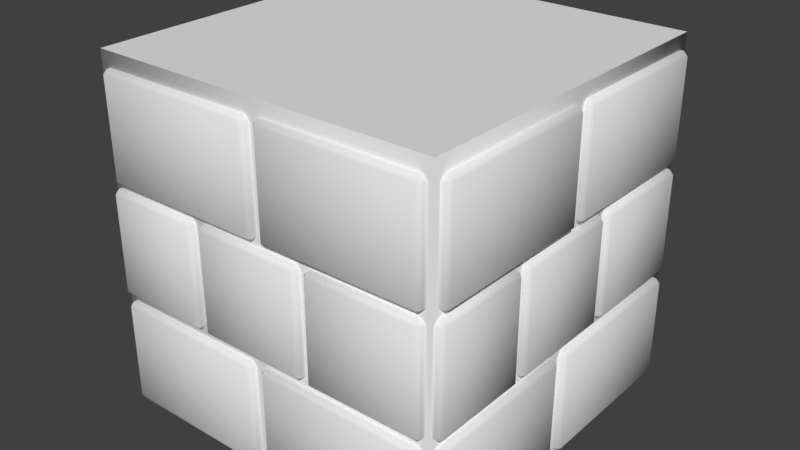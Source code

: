 # Source: wall_tile.blend  (saved by Blender 2.79.0; exported with 4.5.12 LTS)
import bpy
from mathutils import Matrix  # noqa: F401  (used for matrix-valued properties, if any)

bpy.ops.wm.read_factory_settings(use_empty=True)
scene = bpy.context.scene
scene.name = 'Scene'

# ---- collections
col_collection_1 = bpy.data.collections.new('Collection 1'); scene.collection.children.link(col_collection_1)

# ---- materials (node trees are filled in below, after node groups)
mat_material = bpy.data.materials.new('Material')
mat_material.alpha_threshold = 0.0
mat_material.use_transparent_shadow = False
mat_material.roughness = 0.5

# ---- material node trees

# ---- world
world_world = bpy.data.worlds.new('World'); scene.world = world_world
world_world.color = (0.05088, 0.05088, 0.05088)
world_world.use_sun_shadow = False
world_world.sun_shadow_jitter_overblur = 0.0
world_world.cycles.sampling_method = 'MANUAL'

# ---- meshes
me_plane = bpy.data.meshes.new('Plane')
me_plane.from_pydata([(-1.0, -1.0, 0.0), (-1.0, 1.0, 0.0), (1.0, 1.0, 0.0), (-1.0, -1.0, 2.0), (-1.0, 1.0, 2.0), (1.0, 1.0, 2.0), (1.0, -1.0, 0.0), (1.0, -1.0, 2.0), (0.0852, 1.02, 0.6405), (0.0852, 1.044, 0.6161), (0.06082, 1.02, 0.6161), (0.0852, 1.02, 0.03622), (0.06082, 1.02, 0.0606), (0.0852, 1.044, 0.0606), (0.9554, 1.02, 0.6405), (0.9798, 1.02, 0.6161), (0.9554, 1.044, 0.6161), (0.9554, 1.02, 0.03622), (0.9554, 1.044, 0.0606), (0.9798, 1.02, 0.0606), (0.0852, 0.9042, 0.6405), (0.06082, 0.9042, 0.6161), (0.06082, 0.9042, 0.0606), (0.0852, 0.9042, 0.03622), (0.9798, 0.9042, 0.6161), (0.9554, 0.9042, 0.6405), (0.9554, 0.9042, 0.03622), (0.9798, 0.9042, 0.0606), (-0.9402, 1.02, 0.6405), (-0.9402, 1.044, 0.6161), (-0.9646, 1.02, 0.6161), (-0.9402, 1.02, 0.03622), (-0.9646, 1.02, 0.0606), (-0.9402, 1.044, 0.0606), (-0.02322, 1.02, 0.6405), (0.001156, 1.02, 0.6161), (-0.02322, 1.044, 0.6161), (-0.02322, 1.02, 0.03622), (-0.02322, 1.044, 0.0606), (0.001156, 1.02, 0.0606), (-0.9402, 0.9042, 0.6405), (-0.9646, 0.9042, 0.6161), (-0.9646, 0.9042, 0.0606), (-0.9402, 0.9042, 0.03622), (0.001156, 0.9042, 0.6161), (-0.02322, 0.9042, 0.6405), (-0.02322, 0.9042, 0.03622), (0.001156, 0.9042, 0.0606), (-0.9438, 1.02, 1.921), (-0.9438, 1.044, 1.896), (-0.9682, 1.02, 1.896), (-0.9438, 1.02, 1.316), (-0.9682, 1.02, 1.341), (-0.9438, 1.044, 1.341), (-0.07361, 1.02, 1.921), (-0.04923, 1.02, 1.896), (-0.07361, 1.044, 1.896), (-0.07361, 1.02, 1.316), (-0.07361, 1.044, 1.341), (-0.04923, 1.02, 1.341), (-0.9438, 0.9042, 1.921), (-0.9682, 0.9042, 1.896), (-0.9682, 0.9042, 1.341), (-0.9438, 0.9042, 1.316), (-0.04923, 0.9042, 1.896), (-0.07361, 0.9042, 1.921), (-0.07361, 0.9042, 1.316), (-0.04923, 0.9042, 1.341), (0.9639, 0.9042, 1.337), (0.9395, 0.9042, 1.313), (0.9395, 0.9042, 1.917), (0.9639, 0.9042, 1.893), (0.02258, 0.9042, 1.313), (-0.001801, 0.9042, 1.337), (-0.001801, 0.9042, 1.893), (0.02258, 0.9042, 1.917), (0.9639, 1.02, 1.337), (0.9395, 1.044, 1.337), (0.9395, 1.02, 1.313), (0.9395, 1.044, 1.893), (0.9639, 1.02, 1.893), (0.9395, 1.02, 1.917), (0.02258, 1.044, 1.337), (-0.001801, 1.02, 1.337), (0.02258, 1.02, 1.313), (-0.001801, 1.02, 1.893), (0.02258, 1.044, 1.893), (0.02258, 1.02, 1.917), (0.4366, 1.02, 1.286), (0.4366, 1.044, 1.261), (0.4122, 1.02, 1.261), (0.4366, 1.02, 0.6815), (0.4122, 1.02, 0.7059), (0.4366, 1.044, 0.7059), (0.9643, 1.02, 1.286), (0.9887, 1.02, 1.261), (0.9643, 1.044, 1.261), (0.9643, 1.02, 0.6815), (0.9643, 1.044, 0.7059), (0.9887, 1.02, 0.7059), (0.4366, 0.9042, 1.286), (0.4122, 0.9042, 1.261), (0.4122, 0.9042, 0.7059), (0.4366, 0.9042, 0.6815), (0.9887, 0.9042, 1.261), (0.9643, 0.9042, 1.286), (0.9643, 0.9042, 0.6815), (0.9887, 0.9042, 0.7059), (-1.0, -1.0, 2.0), (-1.0, 1.0, 2.0), (1.0, 1.0, 2.0), (1.0, -1.0, 2.0), (-0.2453, 1.02, 1.286), (-0.2453, 1.044, 1.261), (-0.2697, 1.02, 1.261), (-0.2453, 1.02, 0.6815), (-0.2697, 1.02, 0.7059), (-0.2453, 1.044, 0.7059), (0.347, 1.02, 1.286), (0.3714, 1.02, 1.261), (0.347, 1.044, 1.261), (0.347, 1.02, 0.6815), (0.347, 1.044, 0.7059), (0.3714, 1.02, 0.7059), (-0.2453, 0.9042, 1.286), (-0.2697, 0.9042, 1.261), (-0.2697, 0.9042, 0.7059), (-0.2453, 0.9042, 0.6815), (0.3714, 0.9042, 1.261), (0.347, 0.9042, 1.286), (0.347, 0.9042, 0.6815), (0.3714, 0.9042, 0.7059), (-0.9444, 1.02, 1.286), (-0.9444, 1.044, 1.261), (-0.9688, 1.02, 1.261), (-0.9444, 1.02, 0.6815), (-0.9688, 1.02, 0.7059), (-0.9444, 1.044, 0.7059), (-0.3313, 1.02, 1.286), (-0.3069, 1.02, 1.261), (-0.3313, 1.044, 1.261), (-0.3313, 1.02, 0.6815), (-0.3313, 1.044, 0.7059), (-0.3069, 1.02, 0.7059), (-0.9444, 0.9042, 1.286), (-0.9688, 0.9042, 1.261), (-0.9688, 0.9042, 0.7059), (-0.9444, 0.9042, 0.6815), (-0.3069, 0.9042, 1.261), (-0.3313, 0.9042, 1.286), (-0.3313, 0.9042, 0.6815), (-0.3069, 0.9042, 0.7059), (1.02, -0.0852, 0.6405), (1.044, -0.0852, 0.6161), (1.02, -0.06082, 0.6161), (1.02, -0.0852, 0.03622), (1.02, -0.06082, 0.0606), (1.044, -0.0852, 0.0606), (1.02, -0.9554, 0.6405), (1.02, -0.9798, 0.6161), (1.044, -0.9554, 0.6161), (1.02, -0.9554, 0.03622), (1.044, -0.9554, 0.0606), (1.02, -0.9798, 0.0606), (0.9042, -0.0852, 0.6405), (0.9042, -0.06082, 0.6161), (0.9042, -0.06082, 0.0606), (0.9042, -0.0852, 0.03622), (0.9042, -0.9798, 0.6161), (0.9042, -0.9554, 0.6405), (0.9042, -0.9554, 0.03622), (0.9042, -0.9798, 0.0606), (1.02, 0.9402, 0.6405), (1.044, 0.9402, 0.6161), (1.02, 0.9646, 0.6161), (1.02, 0.9402, 0.03622), (1.02, 0.9646, 0.0606), (1.044, 0.9402, 0.0606), (1.02, 0.02322, 0.6405), (1.02, -0.001155, 0.6161), (1.044, 0.02322, 0.6161), (1.02, 0.02322, 0.03622), (1.044, 0.02322, 0.0606), (1.02, -0.001155, 0.0606), (0.9042, 0.9402, 0.6405), (0.9042, 0.9646, 0.6161), (0.9042, 0.9646, 0.0606), (0.9042, 0.9402, 0.03622), (0.9042, -0.001156, 0.6161), (0.9042, 0.02322, 0.6405), (0.9042, 0.02322, 0.03622), (0.9042, -0.001156, 0.0606), (1.02, 0.9438, 1.921), (1.044, 0.9438, 1.896), (1.02, 0.9682, 1.896), (1.02, 0.9438, 1.316), (1.02, 0.9682, 1.341), (1.044, 0.9438, 1.341), (1.02, 0.07361, 1.921), (1.02, 0.04923, 1.896), (1.044, 0.07361, 1.896), (1.02, 0.07361, 1.316), (1.044, 0.07361, 1.341), (1.02, 0.04923, 1.341), (0.9042, 0.9438, 1.921), (0.9042, 0.9682, 1.896), (0.9042, 0.9682, 1.341), (0.9042, 0.9438, 1.316), (0.9042, 0.04923, 1.896), (0.9042, 0.07361, 1.921), (0.9042, 0.07361, 1.316), (0.9042, 0.04923, 1.341), (0.9042, -0.9639, 1.337), (0.9042, -0.9395, 1.313), (0.9042, -0.9395, 1.917), (0.9042, -0.9639, 1.893), (0.9042, -0.02258, 1.313), (0.9042, 0.001801, 1.337), (0.9042, 0.001801, 1.893), (0.9042, -0.02258, 1.917), (1.02, -0.9639, 1.337), (1.044, -0.9395, 1.337), (1.02, -0.9395, 1.313), (1.044, -0.9395, 1.893), (1.02, -0.9639, 1.893), (1.02, -0.9395, 1.917), (1.044, -0.02258, 1.337), (1.02, 0.001801, 1.337), (1.02, -0.02258, 1.313), (1.02, 0.001801, 1.893), (1.044, -0.02258, 1.893), (1.02, -0.02258, 1.917), (1.02, -0.4366, 1.286), (1.044, -0.4366, 1.261), (1.02, -0.4122, 1.261), (1.02, -0.4366, 0.6815), (1.02, -0.4122, 0.7059), (1.044, -0.4366, 0.7059), (1.02, -0.9643, 1.286), (1.02, -0.9887, 1.261), (1.044, -0.9643, 1.261), (1.02, -0.9643, 0.6815), (1.044, -0.9643, 0.7059), (1.02, -0.9887, 0.7059), (0.9042, -0.4366, 1.286), (0.9042, -0.4122, 1.261), (0.9042, -0.4122, 0.7059), (0.9042, -0.4366, 0.6815), (0.9042, -0.9887, 1.261), (0.9042, -0.9643, 1.286), (0.9042, -0.9643, 0.6815), (0.9042, -0.9887, 0.7059), (1.02, 0.2453, 1.286), (1.044, 0.2453, 1.261), (1.02, 0.2697, 1.261), (1.02, 0.2453, 0.6815), (1.02, 0.2697, 0.7059), (1.044, 0.2453, 0.7059), (1.02, -0.347, 1.286), (1.02, -0.3714, 1.261), (1.044, -0.347, 1.261), (1.02, -0.347, 0.6815), (1.044, -0.347, 0.7059), (1.02, -0.3714, 0.7059), (0.9042, 0.2453, 1.286), (0.9042, 0.2697, 1.261), (0.9042, 0.2697, 0.7059), (0.9042, 0.2453, 0.6815), (0.9042, -0.3714, 1.261), (0.9042, -0.347, 1.286), (0.9042, -0.347, 0.6815), (0.9042, -0.3714, 0.7059), (1.02, 0.9444, 1.286), (1.044, 0.9444, 1.261), (1.02, 0.9688, 1.261), (1.02, 0.9444, 0.6815), (1.02, 0.9688, 0.7059), (1.044, 0.9444, 0.7059), (1.02, 0.3313, 1.286), (1.02, 0.3069, 1.261), (1.044, 0.3313, 1.261), (1.02, 0.3313, 0.6815), (1.044, 0.3313, 0.7059), (1.02, 0.3069, 0.7059), (0.9042, 0.9444, 1.286), (0.9042, 0.9688, 1.261), (0.9042, 0.9688, 0.7059), (0.9042, 0.9444, 0.6815), (0.9042, 0.3069, 1.261), (0.9042, 0.3313, 1.286), (0.9042, 0.3313, 0.6815), (0.9042, 0.3069, 0.7059), (-0.0852, -1.02, 0.6405), (-0.0852, -1.044, 0.6161), (-0.06082, -1.02, 0.6161), (-0.0852, -1.02, 0.03622), (-0.06082, -1.02, 0.0606), (-0.0852, -1.044, 0.0606), (-0.9554, -1.02, 0.6405), (-0.9798, -1.02, 0.6161), (-0.9554, -1.044, 0.6161), (-0.9554, -1.02, 0.03622), (-0.9554, -1.044, 0.0606), (-0.9798, -1.02, 0.0606), (-0.0852, -0.9042, 0.6405), (-0.06082, -0.9042, 0.6161), (-0.06082, -0.9042, 0.0606), (-0.0852, -0.9042, 0.03622), (-0.9798, -0.9042, 0.6161), (-0.9554, -0.9042, 0.6405), (-0.9554, -0.9042, 0.03622), (-0.9798, -0.9042, 0.0606), (0.9402, -1.02, 0.6405), (0.9402, -1.044, 0.6161), (0.9646, -1.02, 0.6161), (0.9402, -1.02, 0.03622), (0.9646, -1.02, 0.0606), (0.9402, -1.044, 0.0606), (0.02322, -1.02, 0.6405), (-0.001155, -1.02, 0.6161), (0.02322, -1.044, 0.6161), (0.02322, -1.02, 0.03622), (0.02322, -1.044, 0.0606), (-0.001155, -1.02, 0.0606), (0.9402, -0.9042, 0.6405), (0.9646, -0.9042, 0.6161), (0.9646, -0.9042, 0.0606), (0.9402, -0.9042, 0.03622), (-0.001155, -0.9042, 0.6161), (0.02322, -0.9042, 0.6405), (0.02322, -0.9042, 0.03622), (-0.001155, -0.9042, 0.0606), (0.9438, -1.02, 1.921), (0.9438, -1.044, 1.896), (0.9682, -1.02, 1.896), (0.9438, -1.02, 1.316), (0.9682, -1.02, 1.341), (0.9438, -1.044, 1.341), (0.07361, -1.02, 1.921), (0.04923, -1.02, 1.896), (0.07361, -1.044, 1.896), (0.07361, -1.02, 1.316), (0.07361, -1.044, 1.341), (0.04923, -1.02, 1.341), (0.9438, -0.9042, 1.921), (0.9682, -0.9042, 1.896), (0.9682, -0.9042, 1.341), (0.9438, -0.9042, 1.316), (0.04923, -0.9042, 1.896), (0.07361, -0.9042, 1.921), (0.07361, -0.9042, 1.316), (0.04923, -0.9042, 1.341), (-0.9639, -0.9042, 1.337), (-0.9395, -0.9042, 1.313), (-0.9395, -0.9042, 1.917), (-0.9639, -0.9042, 1.893), (-0.02258, -0.9042, 1.313), (0.001801, -0.9042, 1.337), (0.001801, -0.9042, 1.893), (-0.02258, -0.9042, 1.917), (-0.9639, -1.02, 1.337), (-0.9395, -1.044, 1.337), (-0.9395, -1.02, 1.313), (-0.9395, -1.044, 1.893), (-0.9639, -1.02, 1.893), (-0.9395, -1.02, 1.917), (-0.02258, -1.044, 1.337), (0.001801, -1.02, 1.337), (-0.02258, -1.02, 1.313), (0.001801, -1.02, 1.893), (-0.02258, -1.044, 1.893), (-0.02258, -1.02, 1.917), (-0.4366, -1.02, 1.286), (-0.4366, -1.044, 1.261), (-0.4122, -1.02, 1.261), (-0.4366, -1.02, 0.6815), (-0.4122, -1.02, 0.7059), (-0.4366, -1.044, 0.7059), (-0.9643, -1.02, 1.286), (-0.9887, -1.02, 1.261), (-0.9643, -1.044, 1.261), (-0.9643, -1.02, 0.6815), (-0.9643, -1.044, 0.7059), (-0.9887, -1.02, 0.7059), (-0.4366, -0.9042, 1.286), (-0.4122, -0.9042, 1.261), (-0.4122, -0.9042, 0.7059), (-0.4366, -0.9042, 0.6815), (-0.9887, -0.9042, 1.261), (-0.9643, -0.9042, 1.286), (-0.9643, -0.9042, 0.6815), (-0.9887, -0.9042, 0.7059), (0.2453, -1.02, 1.286), (0.2453, -1.044, 1.261), (0.2697, -1.02, 1.261), (0.2453, -1.02, 0.6815), (0.2697, -1.02, 0.7059), (0.2453, -1.044, 0.7059), (-0.347, -1.02, 1.286), (-0.3714, -1.02, 1.261), (-0.347, -1.044, 1.261), (-0.347, -1.02, 0.6815), (-0.347, -1.044, 0.7059), (-0.3714, -1.02, 0.7059), (0.2453, -0.9042, 1.286), (0.2697, -0.9042, 1.261), (0.2697, -0.9042, 0.7059), (0.2453, -0.9042, 0.6815), (-0.3714, -0.9042, 1.261), (-0.347, -0.9042, 1.286), (-0.347, -0.9042, 0.6815), (-0.3714, -0.9042, 0.7059), (0.9444, -1.02, 1.286), (0.9444, -1.044, 1.261), (0.9688, -1.02, 1.261), (0.9444, -1.02, 0.6815), (0.9688, -1.02, 0.7059), (0.9444, -1.044, 0.7059), (0.3313, -1.02, 1.286), (0.3069, -1.02, 1.261), (0.3313, -1.044, 1.261), (0.3313, -1.02, 0.6815), (0.3313, -1.044, 0.7059), (0.3069, -1.02, 0.7059), (0.9444, -0.9042, 1.286), (0.9688, -0.9042, 1.261), (0.9688, -0.9042, 0.7059), (0.9444, -0.9042, 0.6815), (0.3069, -0.9042, 1.261), (0.3313, -0.9042, 1.286), (0.3313, -0.9042, 0.6815), (0.3069, -0.9042, 0.7059), (-1.02, 0.0852, 0.6405), (-1.044, 0.0852, 0.6161), (-1.02, 0.06082, 0.6161), (-1.02, 0.0852, 0.03622), (-1.02, 0.06082, 0.0606), (-1.044, 0.0852, 0.0606), (-1.02, 0.9554, 0.6405), (-1.02, 0.9798, 0.6161), (-1.044, 0.9554, 0.6161), (-1.02, 0.9554, 0.03622), (-1.044, 0.9554, 0.0606), (-1.02, 0.9798, 0.0606), (-0.9042, 0.0852, 0.6405), (-0.9042, 0.06082, 0.6161), (-0.9042, 0.06082, 0.0606), (-0.9042, 0.0852, 0.03622), (-0.9042, 0.9798, 0.6161), (-0.9042, 0.9554, 0.6405), (-0.9042, 0.9554, 0.03622), (-0.9042, 0.9798, 0.0606), (-1.02, -0.9402, 0.6405), (-1.044, -0.9402, 0.6161), (-1.02, -0.9646, 0.6161), (-1.02, -0.9402, 0.03622), (-1.02, -0.9646, 0.0606), (-1.044, -0.9402, 0.0606), (-1.02, -0.02322, 0.6405), (-1.02, 0.001155, 0.6161), (-1.044, -0.02322, 0.6161), (-1.02, -0.02322, 0.03622), (-1.044, -0.02322, 0.0606), (-1.02, 0.001155, 0.0606), (-0.9042, -0.9402, 0.6405), (-0.9042, -0.9646, 0.6161), (-0.9042, -0.9646, 0.0606), (-0.9042, -0.9402, 0.03622), (-0.9042, 0.001155, 0.6161), (-0.9042, -0.02322, 0.6405), (-0.9042, -0.02322, 0.03622), (-0.9042, 0.001155, 0.0606), (-1.02, -0.9438, 1.921), (-1.044, -0.9438, 1.896), (-1.02, -0.9682, 1.896), (-1.02, -0.9438, 1.316), (-1.02, -0.9682, 1.341), (-1.044, -0.9438, 1.341), (-1.02, -0.07361, 1.921), (-1.02, -0.04923, 1.896), (-1.044, -0.07361, 1.896), (-1.02, -0.07361, 1.316), (-1.044, -0.07361, 1.341), (-1.02, -0.04923, 1.341), (-0.9042, -0.9438, 1.921), (-0.9042, -0.9682, 1.896), (-0.9042, -0.9682, 1.341), (-0.9042, -0.9438, 1.316), (-0.9042, -0.04923, 1.896), (-0.9042, -0.07361, 1.921), (-0.9042, -0.07361, 1.316), (-0.9042, -0.04923, 1.341), (-0.9042, 0.9639, 1.337), (-0.9042, 0.9395, 1.313), (-0.9042, 0.9395, 1.917), (-0.9042, 0.9639, 1.893), (-0.9042, 0.02258, 1.313), (-0.9042, -0.001801, 1.337), (-0.9042, -0.001801, 1.893), (-0.9042, 0.02258, 1.917), (-1.02, 0.9639, 1.337), (-1.044, 0.9395, 1.337), (-1.02, 0.9395, 1.313), (-1.044, 0.9395, 1.893), (-1.02, 0.9639, 1.893), (-1.02, 0.9395, 1.917), (-1.044, 0.02258, 1.337), (-1.02, -0.001801, 1.337), (-1.02, 0.02258, 1.313), (-1.02, -0.001801, 1.893), (-1.044, 0.02258, 1.893), (-1.02, 0.02258, 1.917), (-1.02, 0.4366, 1.286), (-1.044, 0.4366, 1.261), (-1.02, 0.4122, 1.261), (-1.02, 0.4366, 0.6815), (-1.02, 0.4122, 0.7059), (-1.044, 0.4366, 0.7059), (-1.02, 0.9643, 1.286), (-1.02, 0.9887, 1.261), (-1.044, 0.9643, 1.261), (-1.02, 0.9643, 0.6815), (-1.044, 0.9643, 0.7059), (-1.02, 0.9887, 0.7059), (-0.9042, 0.4366, 1.286), (-0.9042, 0.4122, 1.261), (-0.9042, 0.4122, 0.7059), (-0.9042, 0.4366, 0.6815), (-0.9042, 0.9887, 1.261), (-0.9042, 0.9643, 1.286), (-0.9042, 0.9643, 0.6815), (-0.9042, 0.9887, 0.7059), (-1.02, -0.2453, 1.286), (-1.044, -0.2453, 1.261), (-1.02, -0.2697, 1.261), (-1.02, -0.2453, 0.6815), (-1.02, -0.2697, 0.7059), (-1.044, -0.2453, 0.7059), (-1.02, 0.347, 1.286), (-1.02, 0.3714, 1.261), (-1.044, 0.347, 1.261), (-1.02, 0.347, 0.6815), (-1.044, 0.347, 0.7059), (-1.02, 0.3714, 0.7059), (-0.9042, -0.2453, 1.286), (-0.9042, -0.2697, 1.261), (-0.9042, -0.2697, 0.7059), (-0.9042, -0.2453, 0.6815), (-0.9042, 0.3714, 1.261), (-0.9042, 0.347, 1.286), (-0.9042, 0.347, 0.6815), (-0.9042, 0.3714, 0.7059), (-1.02, -0.9444, 1.286), (-1.044, -0.9444, 1.261), (-1.02, -0.9688, 1.261), (-1.02, -0.9444, 0.6815), (-1.02, -0.9688, 0.7059), (-1.044, -0.9444, 0.7059), (-1.02, -0.3313, 1.286), (-1.02, -0.3069, 1.261), (-1.044, -0.3313, 1.261), (-1.02, -0.3313, 0.6815), (-1.044, -0.3313, 0.7059), (-1.02, -0.3069, 0.7059), (-0.9042, -0.9444, 1.286), (-0.9042, -0.9688, 1.261), (-0.9042, -0.9688, 0.7059), (-0.9042, -0.9444, 0.6815), (-0.9042, -0.3069, 1.261), (-0.9042, -0.3313, 1.286), (-0.9042, -0.3313, 0.6815), (-0.9042, -0.3069, 0.7059)], [], [(0, 108, 109, 1), (1, 109, 110, 2), (2, 110, 111, 6), (6, 111, 108, 0), (5, 4, 3, 7), (23, 11, 17, 26), (19, 15, 24, 27), (22, 21, 10, 12), (8, 20, 25, 14), (8, 9, 10), (11, 12, 13), (14, 15, 16), (17, 18, 19), (14, 25, 24, 15), (26, 17, 19, 27), (15, 19, 18, 16), (8, 14, 16, 9), (17, 11, 13, 18), (9, 13, 12, 10), (20, 8, 10, 21), (11, 23, 22, 12), (13, 9, 16, 18), (43, 31, 37, 46), (39, 35, 44, 47), (42, 41, 30, 32), (28, 40, 45, 34), (28, 29, 30), (31, 32, 33), (34, 35, 36), (37, 38, 39), (34, 45, 44, 35), (46, 37, 39, 47), (35, 39, 38, 36), (28, 34, 36, 29), (37, 31, 33, 38), (29, 33, 32, 30), (40, 28, 30, 41), (31, 43, 42, 32), (33, 29, 36, 38), (63, 51, 57, 66), (59, 55, 64, 67), (62, 61, 50, 52), (48, 60, 65, 54), (48, 49, 50), (51, 52, 53), (54, 55, 56), (57, 58, 59), (54, 65, 64, 55), (66, 57, 59, 67), (55, 59, 58, 56), (48, 54, 56, 49), (57, 51, 53, 58), (49, 53, 52, 50), (60, 48, 50, 61), (51, 63, 62, 52), (53, 49, 56, 58), (82, 86, 79, 77), (84, 72, 73, 83), (75, 87, 85, 74), (86, 82, 83, 85), (78, 84, 82, 77), (87, 81, 79, 86), (80, 76, 77, 79), (69, 78, 76, 68), (81, 70, 71, 80), (78, 77, 76), (81, 80, 79), (84, 83, 82), (87, 86, 85), (87, 75, 70, 81), (73, 74, 85, 83), (76, 80, 71, 68), (72, 84, 78, 69), (103, 91, 97, 106), (99, 95, 104, 107), (102, 101, 90, 92), (88, 100, 105, 94), (88, 89, 90), (91, 92, 93), (94, 95, 96), (97, 98, 99), (94, 105, 104, 95), (106, 97, 99, 107), (95, 99, 98, 96), (88, 94, 96, 89), (97, 91, 93, 98), (89, 93, 92, 90), (100, 88, 90, 101), (91, 103, 102, 92), (93, 89, 96, 98), (127, 115, 121, 130), (123, 119, 128, 131), (126, 125, 114, 116), (112, 124, 129, 118), (112, 113, 114), (115, 116, 117), (118, 119, 120), (121, 122, 123), (118, 129, 128, 119), (130, 121, 123, 131), (119, 123, 122, 120), (112, 118, 120, 113), (121, 115, 117, 122), (113, 117, 116, 114), (124, 112, 114, 125), (115, 127, 126, 116), (117, 113, 120, 122), (147, 135, 141, 150), (143, 139, 148, 151), (146, 145, 134, 136), (132, 144, 149, 138), (132, 133, 134), (135, 136, 137), (138, 139, 140), (141, 142, 143), (138, 149, 148, 139), (150, 141, 143, 151), (139, 143, 142, 140), (132, 138, 140, 133), (141, 135, 137, 142), (133, 137, 136, 134), (144, 132, 134, 145), (135, 147, 146, 136), (137, 133, 140, 142), (167, 155, 161, 170), (163, 159, 168, 171), (166, 165, 154, 156), (152, 164, 169, 158), (152, 153, 154), (155, 156, 157), (158, 159, 160), (161, 162, 163), (158, 169, 168, 159), (170, 161, 163, 171), (159, 163, 162, 160), (152, 158, 160, 153), (161, 155, 157, 162), (153, 157, 156, 154), (164, 152, 154, 165), (155, 167, 166, 156), (157, 153, 160, 162), (187, 175, 181, 190), (183, 179, 188, 191), (186, 185, 174, 176), (172, 184, 189, 178), (172, 173, 174), (175, 176, 177), (178, 179, 180), (181, 182, 183), (178, 189, 188, 179), (190, 181, 183, 191), (179, 183, 182, 180), (172, 178, 180, 173), (181, 175, 177, 182), (173, 177, 176, 174), (184, 172, 174, 185), (175, 187, 186, 176), (177, 173, 180, 182), (207, 195, 201, 210), (203, 199, 208, 211), (206, 205, 194, 196), (192, 204, 209, 198), (192, 193, 194), (195, 196, 197), (198, 199, 200), (201, 202, 203), (198, 209, 208, 199), (210, 201, 203, 211), (199, 203, 202, 200), (192, 198, 200, 193), (201, 195, 197, 202), (193, 197, 196, 194), (204, 192, 194, 205), (195, 207, 206, 196), (197, 193, 200, 202), (226, 230, 223, 221), (228, 216, 217, 227), (219, 231, 229, 218), (230, 226, 227, 229), (222, 228, 226, 221), (231, 225, 223, 230), (224, 220, 221, 223), (213, 222, 220, 212), (225, 214, 215, 224), (222, 221, 220), (225, 224, 223), (228, 227, 226), (231, 230, 229), (231, 219, 214, 225), (217, 218, 229, 227), (220, 224, 215, 212), (216, 228, 222, 213), (247, 235, 241, 250), (243, 239, 248, 251), (246, 245, 234, 236), (232, 244, 249, 238), (232, 233, 234), (235, 236, 237), (238, 239, 240), (241, 242, 243), (238, 249, 248, 239), (250, 241, 243, 251), (239, 243, 242, 240), (232, 238, 240, 233), (241, 235, 237, 242), (233, 237, 236, 234), (244, 232, 234, 245), (235, 247, 246, 236), (237, 233, 240, 242), (267, 255, 261, 270), (263, 259, 268, 271), (266, 265, 254, 256), (252, 264, 269, 258), (252, 253, 254), (255, 256, 257), (258, 259, 260), (261, 262, 263), (258, 269, 268, 259), (270, 261, 263, 271), (259, 263, 262, 260), (252, 258, 260, 253), (261, 255, 257, 262), (253, 257, 256, 254), (264, 252, 254, 265), (255, 267, 266, 256), (257, 253, 260, 262), (287, 275, 281, 290), (283, 279, 288, 291), (286, 285, 274, 276), (272, 284, 289, 278), (272, 273, 274), (275, 276, 277), (278, 279, 280), (281, 282, 283), (278, 289, 288, 279), (290, 281, 283, 291), (279, 283, 282, 280), (272, 278, 280, 273), (281, 275, 277, 282), (273, 277, 276, 274), (284, 272, 274, 285), (275, 287, 286, 276), (277, 273, 280, 282), (307, 295, 301, 310), (303, 299, 308, 311), (306, 305, 294, 296), (292, 304, 309, 298), (292, 293, 294), (295, 296, 297), (298, 299, 300), (301, 302, 303), (298, 309, 308, 299), (310, 301, 303, 311), (299, 303, 302, 300), (292, 298, 300, 293), (301, 295, 297, 302), (293, 297, 296, 294), (304, 292, 294, 305), (295, 307, 306, 296), (297, 293, 300, 302), (327, 315, 321, 330), (323, 319, 328, 331), (326, 325, 314, 316), (312, 324, 329, 318), (312, 313, 314), (315, 316, 317), (318, 319, 320), (321, 322, 323), (318, 329, 328, 319), (330, 321, 323, 331), (319, 323, 322, 320), (312, 318, 320, 313), (321, 315, 317, 322), (313, 317, 316, 314), (324, 312, 314, 325), (315, 327, 326, 316), (317, 313, 320, 322), (347, 335, 341, 350), (343, 339, 348, 351), (346, 345, 334, 336), (332, 344, 349, 338), (332, 333, 334), (335, 336, 337), (338, 339, 340), (341, 342, 343), (338, 349, 348, 339), (350, 341, 343, 351), (339, 343, 342, 340), (332, 338, 340, 333), (341, 335, 337, 342), (333, 337, 336, 334), (344, 332, 334, 345), (335, 347, 346, 336), (337, 333, 340, 342), (366, 370, 363, 361), (368, 356, 357, 367), (359, 371, 369, 358), (370, 366, 367, 369), (362, 368, 366, 361), (371, 365, 363, 370), (364, 360, 361, 363), (353, 362, 360, 352), (365, 354, 355, 364), (362, 361, 360), (365, 364, 363), (368, 367, 366), (371, 370, 369), (371, 359, 354, 365), (357, 358, 369, 367), (360, 364, 355, 352), (356, 368, 362, 353), (387, 375, 381, 390), (383, 379, 388, 391), (386, 385, 374, 376), (372, 384, 389, 378), (372, 373, 374), (375, 376, 377), (378, 379, 380), (381, 382, 383), (378, 389, 388, 379), (390, 381, 383, 391), (379, 383, 382, 380), (372, 378, 380, 373), (381, 375, 377, 382), (373, 377, 376, 374), (384, 372, 374, 385), (375, 387, 386, 376), (377, 373, 380, 382), (407, 395, 401, 410), (403, 399, 408, 411), (406, 405, 394, 396), (392, 404, 409, 398), (392, 393, 394), (395, 396, 397), (398, 399, 400), (401, 402, 403), (398, 409, 408, 399), (410, 401, 403, 411), (399, 403, 402, 400), (392, 398, 400, 393), (401, 395, 397, 402), (393, 397, 396, 394), (404, 392, 394, 405), (395, 407, 406, 396), (397, 393, 400, 402), (427, 415, 421, 430), (423, 419, 428, 431), (426, 425, 414, 416), (412, 424, 429, 418), (412, 413, 414), (415, 416, 417), (418, 419, 420), (421, 422, 423), (418, 429, 428, 419), (430, 421, 423, 431), (419, 423, 422, 420), (412, 418, 420, 413), (421, 415, 417, 422), (413, 417, 416, 414), (424, 412, 414, 425), (415, 427, 426, 416), (417, 413, 420, 422), (447, 435, 441, 450), (443, 439, 448, 451), (446, 445, 434, 436), (432, 444, 449, 438), (432, 433, 434), (435, 436, 437), (438, 439, 440), (441, 442, 443), (438, 449, 448, 439), (450, 441, 443, 451), (439, 443, 442, 440), (432, 438, 440, 433), (441, 435, 437, 442), (433, 437, 436, 434), (444, 432, 434, 445), (435, 447, 446, 436), (437, 433, 440, 442), (467, 455, 461, 470), (463, 459, 468, 471), (466, 465, 454, 456), (452, 464, 469, 458), (452, 453, 454), (455, 456, 457), (458, 459, 460), (461, 462, 463), (458, 469, 468, 459), (470, 461, 463, 471), (459, 463, 462, 460), (452, 458, 460, 453), (461, 455, 457, 462), (453, 457, 456, 454), (464, 452, 454, 465), (455, 467, 466, 456), (457, 453, 460, 462), (487, 475, 481, 490), (483, 479, 488, 491), (486, 485, 474, 476), (472, 484, 489, 478), (472, 473, 474), (475, 476, 477), (478, 479, 480), (481, 482, 483), (478, 489, 488, 479), (490, 481, 483, 491), (479, 483, 482, 480), (472, 478, 480, 473), (481, 475, 477, 482), (473, 477, 476, 474), (484, 472, 474, 485), (475, 487, 486, 476), (477, 473, 480, 482), (506, 510, 503, 501), (508, 496, 497, 507), (499, 511, 509, 498), (510, 506, 507, 509), (502, 508, 506, 501), (511, 505, 503, 510), (504, 500, 501, 503), (493, 502, 500, 492), (505, 494, 495, 504), (502, 501, 500), (505, 504, 503), (508, 507, 506), (511, 510, 509), (511, 499, 494, 505), (497, 498, 509, 507), (500, 504, 495, 492), (496, 508, 502, 493), (527, 515, 521, 530), (523, 519, 528, 531), (526, 525, 514, 516), (512, 524, 529, 518), (512, 513, 514), (515, 516, 517), (518, 519, 520), (521, 522, 523), (518, 529, 528, 519), (530, 521, 523, 531), (519, 523, 522, 520), (512, 518, 520, 513), (521, 515, 517, 522), (513, 517, 516, 514), (524, 512, 514, 525), (515, 527, 526, 516), (517, 513, 520, 522), (547, 535, 541, 550), (543, 539, 548, 551), (546, 545, 534, 536), (532, 544, 549, 538), (532, 533, 534), (535, 536, 537), (538, 539, 540), (541, 542, 543), (538, 549, 548, 539), (550, 541, 543, 551), (539, 543, 542, 540), (532, 538, 540, 533), (541, 535, 537, 542), (533, 537, 536, 534), (544, 532, 534, 545), (535, 547, 546, 536), (537, 533, 540, 542), (567, 555, 561, 570), (563, 559, 568, 571), (566, 565, 554, 556), (552, 564, 569, 558), (552, 553, 554), (555, 556, 557), (558, 559, 560), (561, 562, 563), (558, 569, 568, 559), (570, 561, 563, 571), (559, 563, 562, 560), (552, 558, 560, 553), (561, 555, 557, 562), (553, 557, 556, 554), (564, 552, 554, 565), (555, 567, 566, 556), (557, 553, 560, 562)])
me_plane.polygons.foreach_set('use_smooth', [True] * 481)
_uv = me_plane.uv_layers.new(name='UVMap')
_uv.uv.foreach_set('vector', [0.9975, 0.005099, 0.9975, 0.4949, 0.5025, 0.4949, 0.5025, 0.005099, 0.9975, 0.005099, 0.9975, 0.4949, 0.5025, 0.4949, 0.5025, 0.005099, 0.9975, 0.005099, 0.9975, 0.4949, 0.5025, 0.4949, 0.5025, 0.005099, 0.9975, 0.005099, 0.9975, 0.4949, 0.5025, 0.4949, 0.5025, 0.005099, 0.4975, 0.4949, 0.002549, 0.4949, 0.002549, 0.005099, 0.4975, 0.005099, 0.7281, 0.5189, 0.7281, 0.5988, 0.2721, 0.5988, 0.2721, 0.5189, 0.2465, 0.6243, 0.2465, 0.8763, 0.1667, 0.8763, 0.1667, 0.6243, 0.8336, 0.6243, 0.8336, 0.8763, 0.7537, 0.8763, 0.7537, 0.6243, 0.7281, 0.9019, 0.7281, 0.9818, 0.2721, 0.9818, 0.2721, 0.9019, 0.7281, 0.9019, 0.7281, 0.8891, 0.7409, 0.9019, 0.7281, 0.5988, 0.7409, 0.5988, 0.7281, 0.6116, 0.2721, 0.9019, 0.2593, 0.9019, 0.2721, 0.8891, 0.2721, 0.5988, 0.2721, 0.6116, 0.2593, 0.5988, 0.2721, 0.9019, 0.2721, 0.9818, 0.2593, 0.9818, 0.2593, 0.9019, 0.2721, 0.5189, 0.2721, 0.5988, 0.2593, 0.5988, 0.2593, 0.5189, 0.2465, 0.8763, 0.2465, 0.6243, 0.2721, 0.6243, 0.2721, 0.8763, 0.7281, 0.9019, 0.2721, 0.9019, 0.2721, 0.8763, 0.7281, 0.8763, 0.2721, 0.5988, 0.7281, 0.5988, 0.7281, 0.6243, 0.2721, 0.6243, 0.7281, 0.8763, 0.7281, 0.6243, 0.7537, 0.6243, 0.7537, 0.8763, 0.7281, 0.9818, 0.7281, 0.9019, 0.7409, 0.9019, 0.7409, 0.9818, 0.7281, 0.5988, 0.7281, 0.5189, 0.7409, 0.5189, 0.7409, 0.5988, 0.7281, 0.6243, 0.7281, 0.8763, 0.2721, 0.8763, 0.2721, 0.6243, 0.7281, 0.5189, 0.7281, 0.5988, 0.2721, 0.5988, 0.2721, 0.5189, 0.2465, 0.6243, 0.2465, 0.8763, 0.1667, 0.8763, 0.1667, 0.6243, 0.8336, 0.6243, 0.8336, 0.8763, 0.7537, 0.8763, 0.7537, 0.6243, 0.7281, 0.9019, 0.7281, 0.9818, 0.2721, 0.9818, 0.2721, 0.9019, 0.7281, 0.9019, 0.7281, 0.8891, 0.7409, 0.9019, 0.7281, 0.5988, 0.7409, 0.5988, 0.7281, 0.6116, 0.2721, 0.9019, 0.2593, 0.9019, 0.2721, 0.8891, 0.2721, 0.5988, 0.2721, 0.6116, 0.2593, 0.5988, 0.2721, 0.9019, 0.2721, 0.9818, 0.2593, 0.9818, 0.2593, 0.9019, 0.2721, 0.5189, 0.2721, 0.5988, 0.2593, 0.5988, 0.2593, 0.5189, 0.2465, 0.8763, 0.2465, 0.6243, 0.2721, 0.6243, 0.2721, 0.8763, 0.7281, 0.9019, 0.2721, 0.9019, 0.2721, 0.8763, 0.7281, 0.8763, 0.2721, 0.5988, 0.7281, 0.5988, 0.7281, 0.6243, 0.2721, 0.6243, 0.7281, 0.8763, 0.7281, 0.6243, 0.7537, 0.6243, 0.7537, 0.8763, 0.7281, 0.9818, 0.7281, 0.9019, 0.7409, 0.9019, 0.7409, 0.9818, 0.7281, 0.5988, 0.7281, 0.5189, 0.7409, 0.5189, 0.7409, 0.5988, 0.7281, 0.6243, 0.7281, 0.8763, 0.2721, 0.8763, 0.2721, 0.6243, 0.7281, 0.5189, 0.7281, 0.5988, 0.2721, 0.5988, 0.2721, 0.5189, 0.2465, 0.6243, 0.2465, 0.8763, 0.1667, 0.8763, 0.1667, 0.6243, 0.8336, 0.6243, 0.8336, 0.8763, 0.7537, 0.8763, 0.7537, 0.6243, 0.7281, 0.9019, 0.7281, 0.9818, 0.2721, 0.9818, 0.2721, 0.9019, 0.7281, 0.9019, 0.7281, 0.8891, 0.7409, 0.9019, 0.7281, 0.5988, 0.7409, 0.5988, 0.7281, 0.6116, 0.2721, 0.9019, 0.2593, 0.9019, 0.2721, 0.8891, 0.2721, 0.5988, 0.2721, 0.6116, 0.2593, 0.5988, 0.2721, 0.9019, 0.2721, 0.9818, 0.2593, 0.9818, 0.2593, 0.9019, 0.2721, 0.5189, 0.2721, 0.5988, 0.2593, 0.5988, 0.2593, 0.5189, 0.2465, 0.8763, 0.2465, 0.6243, 0.2721, 0.6243, 0.2721, 0.8763, 0.7281, 0.9019, 0.2721, 0.9019, 0.2721, 0.8763, 0.7281, 0.8763, 0.2721, 0.5988, 0.7281, 0.5988, 0.7281, 0.6243, 0.2721, 0.6243, 0.7281, 0.8763, 0.7281, 0.6243, 0.7537, 0.6243, 0.7537, 0.8763, 0.7281, 0.9818, 0.7281, 0.9019, 0.7409, 0.9019, 0.7409, 0.9818, 0.7281, 0.5988, 0.7281, 0.5189, 0.7409, 0.5189, 0.7409, 0.5988, 0.7281, 0.6243, 0.7281, 0.8763, 0.2721, 0.8763, 0.2721, 0.6243, 0.7281, 0.6243, 0.7281, 0.8763, 0.2721, 0.8763, 0.2721, 0.6243, 0.7281, 0.5988, 0.7281, 0.5189, 0.7409, 0.5189, 0.7409, 0.5988, 0.7281, 0.9818, 0.7281, 0.9019, 0.7409, 0.9019, 0.7409, 0.9818, 0.7281, 0.8763, 0.7281, 0.6243, 0.7537, 0.6243, 0.7537, 0.8763, 0.2721, 0.5988, 0.7281, 0.5988, 0.7281, 0.6243, 0.2721, 0.6243, 0.7281, 0.9019, 0.2721, 0.9019, 0.2721, 0.8763, 0.7281, 0.8763, 0.2465, 0.8763, 0.2465, 0.6243, 0.2721, 0.6243, 0.2721, 0.8763, 0.2721, 0.5189, 0.2721, 0.5988, 0.2593, 0.5988, 0.2593, 0.5189, 0.2721, 0.9019, 0.2721, 0.9818, 0.2593, 0.9818, 0.2593, 0.9019, 0.2721, 0.5988, 0.2721, 0.6116, 0.2593, 0.5988, 0.2721, 0.9019, 0.2593, 0.9019, 0.2721, 0.8891, 0.7281, 0.5988, 0.7409, 0.5988, 0.7281, 0.6116, 0.7281, 0.9019, 0.7281, 0.8891, 0.7409, 0.9019, 0.7281, 0.9019, 0.7281, 0.9818, 0.2721, 0.9818, 0.2721, 0.9019, 0.8336, 0.6243, 0.8336, 0.8763, 0.7537, 0.8763, 0.7537, 0.6243, 0.2465, 0.6243, 0.2465, 0.8763, 0.1667, 0.8763, 0.1667, 0.6243, 0.7281, 0.5189, 0.7281, 0.5988, 0.2721, 0.5988, 0.2721, 0.5189, 0.7281, 0.5189, 0.7281, 0.5988, 0.2721, 0.5988, 0.2721, 0.5189, 0.2465, 0.6243, 0.2465, 0.8763, 0.1667, 0.8763, 0.1667, 0.6243, 0.8336, 0.6243, 0.8336, 0.8763, 0.7537, 0.8763, 0.7537, 0.6243, 0.7281, 0.9019, 0.7281, 0.9818, 0.2721, 0.9818, 0.2721, 0.9019, 0.7281, 0.9019, 0.7281, 0.8891, 0.7409, 0.9019, 0.7281, 0.5988, 0.7409, 0.5988, 0.7281, 0.6116, 0.2721, 0.9019, 0.2593, 0.9019, 0.2721, 0.8891, 0.2721, 0.5988, 0.2721, 0.6116, 0.2593, 0.5988, 0.2721, 0.9019, 0.2721, 0.9818, 0.2593, 0.9818, 0.2593, 0.9019, 0.2721, 0.5189, 0.2721, 0.5988, 0.2593, 0.5988, 0.2593, 0.5189, 0.2465, 0.8763, 0.2465, 0.6243, 0.2721, 0.6243, 0.2721, 0.8763, 0.7281, 0.9019, 0.2721, 0.9019, 0.2721, 0.8763, 0.7281, 0.8763, 0.2721, 0.5988, 0.7281, 0.5988, 0.7281, 0.6243, 0.2721, 0.6243, 0.7281, 0.8763, 0.7281, 0.6243, 0.7537, 0.6243, 0.7537, 0.8763, 0.7281, 0.9818, 0.7281, 0.9019, 0.7409, 0.9019, 0.7409, 0.9818, 0.7281, 0.5988, 0.7281, 0.5189, 0.7409, 0.5189, 0.7409, 0.5988, 0.7281, 0.6243, 0.7281, 0.8763, 0.2721, 0.8763, 0.2721, 0.6243, 0.7281, 0.5189, 0.7281, 0.5988, 0.2721, 0.5988, 0.2721, 0.5189, 0.2465, 0.6243, 0.2465, 0.8763, 0.1667, 0.8763, 0.1667, 0.6243, 0.8336, 0.6243, 0.8336, 0.8763, 0.7537, 0.8763, 0.7537, 0.6243, 0.7281, 0.9019, 0.7281, 0.9818, 0.2721, 0.9818, 0.2721, 0.9019, 0.7281, 0.9019, 0.7281, 0.8891, 0.7409, 0.9019, 0.7281, 0.5988, 0.7409, 0.5988, 0.7281, 0.6116, 0.2721, 0.9019, 0.2593, 0.9019, 0.2721, 0.8891, 0.2721, 0.5988, 0.2721, 0.6116, 0.2593, 0.5988, 0.2721, 0.9019, 0.2721, 0.9818, 0.2593, 0.9818, 0.2593, 0.9019, 0.2721, 0.5189, 0.2721, 0.5988, 0.2593, 0.5988, 0.2593, 0.5189, 0.2465, 0.8763, 0.2465, 0.6243, 0.2721, 0.6243, 0.2721, 0.8763, 0.7281, 0.9019, 0.2721, 0.9019, 0.2721, 0.8763, 0.7281, 0.8763, 0.2721, 0.5988, 0.7281, 0.5988, 0.7281, 0.6243, 0.2721, 0.6243, 0.7281, 0.8763, 0.7281, 0.6243, 0.7537, 0.6243, 0.7537, 0.8763, 0.7281, 0.9818, 0.7281, 0.9019, 0.7409, 0.9019, 0.7409, 0.9818, 0.7281, 0.5988, 0.7281, 0.5189, 0.7409, 0.5189, 0.7409, 0.5988, 0.7281, 0.6243, 0.7281, 0.8763, 0.2721, 0.8763, 0.2721, 0.6243, 0.7281, 0.5189, 0.7281, 0.5988, 0.2721, 0.5988, 0.2721, 0.5189, 0.2465, 0.6243, 0.2465, 0.8763, 0.1667, 0.8763, 0.1667, 0.6243, 0.8336, 0.6243, 0.8336, 0.8763, 0.7537, 0.8763, 0.7537, 0.6243, 0.7281, 0.9019, 0.7281, 0.9818, 0.2721, 0.9818, 0.2721, 0.9019, 0.7281, 0.9019, 0.7281, 0.8891, 0.7409, 0.9019, 0.7281, 0.5988, 0.7409, 0.5988, 0.7281, 0.6116, 0.2721, 0.9019, 0.2593, 0.9019, 0.2721, 0.8891, 0.2721, 0.5988, 0.2721, 0.6116, 0.2593, 0.5988, 0.2721, 0.9019, 0.2721, 0.9818, 0.2593, 0.9818, 0.2593, 0.9019, 0.2721, 0.5189, 0.2721, 0.5988, 0.2593, 0.5988, 0.2593, 0.5189, 0.2465, 0.8763, 0.2465, 0.6243, 0.2721, 0.6243, 0.2721, 0.8763, 0.7281, 0.9019, 0.2721, 0.9019, 0.2721, 0.8763, 0.7281, 0.8763, 0.2721, 0.5988, 0.7281, 0.5988, 0.7281, 0.6243, 0.2721, 0.6243, 0.7281, 0.8763, 0.7281, 0.6243, 0.7537, 0.6243, 0.7537, 0.8763, 0.7281, 0.9818, 0.7281, 0.9019, 0.7409, 0.9019, 0.7409, 0.9818, 0.7281, 0.5988, 0.7281, 0.5189, 0.7409, 0.5189, 0.7409, 0.5988, 0.7281, 0.6243, 0.7281, 0.8763, 0.2721, 0.8763, 0.2721, 0.6243, 0.7281, 0.5189, 0.7281, 0.5988, 0.2721, 0.5988, 0.2721, 0.5189, 0.2465, 0.6243, 0.2465, 0.8763, 0.1667, 0.8763, 0.1667, 0.6243, 0.8336, 0.6243, 0.8336, 0.8763, 0.7537, 0.8763, 0.7537, 0.6243, 0.7281, 0.9019, 0.7281, 0.9818, 0.2721, 0.9818, 0.2721, 0.9019, 0.7281, 0.9019, 0.7281, 0.8891, 0.7409, 0.9019, 0.7281, 0.5988, 0.7409, 0.5988, 0.7281, 0.6116, 0.2721, 0.9019, 0.2593, 0.9019, 0.2721, 0.8891, 0.2721, 0.5988, 0.2721, 0.6116, 0.2593, 0.5988, 0.2721, 0.9019, 0.2721, 0.9818, 0.2593, 0.9818, 0.2593, 0.9019, 0.2721, 0.5189, 0.2721, 0.5988, 0.2593, 0.5988, 0.2593, 0.5189, 0.2465, 0.8763, 0.2465, 0.6243, 0.2721, 0.6243, 0.2721, 0.8763, 0.7281, 0.9019, 0.2721, 0.9019, 0.2721, 0.8763, 0.7281, 0.8763, 0.2721, 0.5988, 0.7281, 0.5988, 0.7281, 0.6243, 0.2721, 0.6243, 0.7281, 0.8763, 0.7281, 0.6243, 0.7537, 0.6243, 0.7537, 0.8763, 0.7281, 0.9818, 0.7281, 0.9019, 0.7409, 0.9019, 0.7409, 0.9818, 0.7281, 0.5988, 0.7281, 0.5189, 0.7409, 0.5189, 0.7409, 0.5988, 0.7281, 0.6243, 0.7281, 0.8763, 0.2721, 0.8763, 0.2721, 0.6243, 0.7281, 0.5189, 0.7281, 0.5988, 0.2721, 0.5988, 0.2721, 0.5189, 0.2465, 0.6243, 0.2465, 0.8763, 0.1667, 0.8763, 0.1667, 0.6243, 0.8336, 0.6243, 0.8336, 0.8763, 0.7537, 0.8763, 0.7537, 0.6243, 0.7281, 0.9019, 0.7281, 0.9818, 0.2721, 0.9818, 0.2721, 0.9019, 0.7281, 0.9019, 0.7281, 0.8891, 0.7409, 0.9019, 0.7281, 0.5988, 0.7409, 0.5988, 0.7281, 0.6116, 0.2721, 0.9019, 0.2593, 0.9019, 0.2721, 0.8891, 0.2721, 0.5988, 0.2721, 0.6116, 0.2593, 0.5988, 0.2721, 0.9019, 0.2721, 0.9818, 0.2593, 0.9818, 0.2593, 0.9019, 0.2721, 0.5189, 0.2721, 0.5988, 0.2593, 0.5988, 0.2593, 0.5189, 0.2465, 0.8763, 0.2465, 0.6243, 0.2721, 0.6243, 0.2721, 0.8763, 0.7281, 0.9019, 0.2721, 0.9019, 0.2721, 0.8763, 0.7281, 0.8763, 0.2721, 0.5988, 0.7281, 0.5988, 0.7281, 0.6243, 0.2721, 0.6243, 0.7281, 0.8763, 0.7281, 0.6243, 0.7537, 0.6243, 0.7537, 0.8763, 0.7281, 0.9818, 0.7281, 0.9019, 0.7409, 0.9019, 0.7409, 0.9818, 0.7281, 0.5988, 0.7281, 0.5189, 0.7409, 0.5189, 0.7409, 0.5988, 0.7281, 0.6243, 0.7281, 0.8763, 0.2721, 0.8763, 0.2721, 0.6243, 0.7281, 0.5189, 0.7281, 0.5988, 0.2721, 0.5988, 0.2721, 0.5189, 0.2465, 0.6243, 0.2465, 0.8763, 0.1667, 0.8763, 0.1667, 0.6243, 0.8336, 0.6243, 0.8336, 0.8763, 0.7537, 0.8763, 0.7537, 0.6243, 0.7281, 0.9019, 0.7281, 0.9818, 0.2721, 0.9818, 0.2721, 0.9019, 0.7281, 0.9019, 0.7281, 0.8891, 0.7409, 0.9019, 0.7281, 0.5988, 0.7409, 0.5988, 0.7281, 0.6116, 0.2721, 0.9019, 0.2593, 0.9019, 0.2721, 0.8891, 0.2721, 0.5988, 0.2721, 0.6116, 0.2593, 0.5988, 0.2721, 0.9019, 0.2721, 0.9818, 0.2593, 0.9818, 0.2593, 0.9019, 0.2721, 0.5189, 0.2721, 0.5988, 0.2593, 0.5988, 0.2593, 0.5189, 0.2465, 0.8763, 0.2465, 0.6243, 0.2721, 0.6243, 0.2721, 0.8763, 0.7281, 0.9019, 0.2721, 0.9019, 0.2721, 0.8763, 0.7281, 0.8763, 0.2721, 0.5988, 0.7281, 0.5988, 0.7281, 0.6243, 0.2721, 0.6243, 0.7281, 0.8763, 0.7281, 0.6243, 0.7537, 0.6243, 0.7537, 0.8763, 0.7281, 0.9818, 0.7281, 0.9019, 0.7409, 0.9019, 0.7409, 0.9818, 0.7281, 0.5988, 0.7281, 0.5189, 0.7409, 0.5189, 0.7409, 0.5988, 0.7281, 0.6243, 0.7281, 0.8763, 0.2721, 0.8763, 0.2721, 0.6243, 0.7281, 0.6243, 0.7281, 0.8763, 0.2721, 0.8763, 0.2721, 0.6243, 0.7281, 0.5988, 0.7281, 0.5189, 0.7409, 0.5189, 0.7409, 0.5988, 0.7281, 0.9818, 0.7281, 0.9019, 0.7409, 0.9019, 0.7409, 0.9818, 0.7281, 0.8763, 0.7281, 0.6243, 0.7537, 0.6243, 0.7537, 0.8763, 0.2721, 0.5988, 0.7281, 0.5988, 0.7281, 0.6243, 0.2721, 0.6243, 0.7281, 0.9019, 0.2721, 0.9019, 0.2721, 0.8763, 0.7281, 0.8763, 0.2465, 0.8763, 0.2465, 0.6243, 0.2721, 0.6243, 0.2721, 0.8763, 0.2721, 0.5189, 0.2721, 0.5988, 0.2593, 0.5988, 0.2593, 0.5189, 0.2721, 0.9019, 0.2721, 0.9818, 0.2593, 0.9818, 0.2593, 0.9019, 0.2721, 0.5988, 0.2721, 0.6116, 0.2593, 0.5988, 0.2721, 0.9019, 0.2593, 0.9019, 0.2721, 0.8891, 0.7281, 0.5988, 0.7409, 0.5988, 0.7281, 0.6116, 0.7281, 0.9019, 0.7281, 0.8891, 0.7409, 0.9019, 0.7281, 0.9019, 0.7281, 0.9818, 0.2721, 0.9818, 0.2721, 0.9019, 0.8336, 0.6243, 0.8336, 0.8763, 0.7537, 0.8763, 0.7537, 0.6243, 0.2465, 0.6243, 0.2465, 0.8763, 0.1667, 0.8763, 0.1667, 0.6243, 0.7281, 0.5189, 0.7281, 0.5988, 0.2721, 0.5988, 0.2721, 0.5189, 0.7281, 0.5189, 0.7281, 0.5988, 0.2721, 0.5988, 0.2721, 0.5189, 0.2465, 0.6243, 0.2465, 0.8763, 0.1667, 0.8763, 0.1667, 0.6243, 0.8336, 0.6243, 0.8336, 0.8763, 0.7537, 0.8763, 0.7537, 0.6243, 0.7281, 0.9019, 0.7281, 0.9818, 0.2721, 0.9818, 0.2721, 0.9019, 0.7281, 0.9019, 0.7281, 0.8891, 0.7409, 0.9019, 0.7281, 0.5988, 0.7409, 0.5988, 0.7281, 0.6116, 0.2721, 0.9019, 0.2593, 0.9019, 0.2721, 0.8891, 0.2721, 0.5988, 0.2721, 0.6116, 0.2593, 0.5988, 0.2721, 0.9019, 0.2721, 0.9818, 0.2593, 0.9818, 0.2593, 0.9019, 0.2721, 0.5189, 0.2721, 0.5988, 0.2593, 0.5988, 0.2593, 0.5189, 0.2465, 0.8763, 0.2465, 0.6243, 0.2721, 0.6243, 0.2721, 0.8763, 0.7281, 0.9019, 0.2721, 0.9019, 0.2721, 0.8763, 0.7281, 0.8763, 0.2721, 0.5988, 0.7281, 0.5988, 0.7281, 0.6243, 0.2721, 0.6243, 0.7281, 0.8763, 0.7281, 0.6243, 0.7537, 0.6243, 0.7537, 0.8763, 0.7281, 0.9818, 0.7281, 0.9019, 0.7409, 0.9019, 0.7409, 0.9818, 0.7281, 0.5988, 0.7281, 0.5189, 0.7409, 0.5189, 0.7409, 0.5988, 0.7281, 0.6243, 0.7281, 0.8763, 0.2721, 0.8763, 0.2721, 0.6243, 0.7281, 0.5189, 0.7281, 0.5988, 0.2721, 0.5988, 0.2721, 0.5189, 0.2465, 0.6243, 0.2465, 0.8763, 0.1667, 0.8763, 0.1667, 0.6243, 0.8336, 0.6243, 0.8336, 0.8763, 0.7537, 0.8763, 0.7537, 0.6243, 0.7281, 0.9019, 0.7281, 0.9818, 0.2721, 0.9818, 0.2721, 0.9019, 0.7281, 0.9019, 0.7281, 0.8891, 0.7409, 0.9019, 0.7281, 0.5988, 0.7409, 0.5988, 0.7281, 0.6116, 0.2721, 0.9019, 0.2593, 0.9019, 0.2721, 0.8891, 0.2721, 0.5988, 0.2721, 0.6116, 0.2593, 0.5988, 0.2721, 0.9019, 0.2721, 0.9818, 0.2593, 0.9818, 0.2593, 0.9019, 0.2721, 0.5189, 0.2721, 0.5988, 0.2593, 0.5988, 0.2593, 0.5189, 0.2465, 0.8763, 0.2465, 0.6243, 0.2721, 0.6243, 0.2721, 0.8763, 0.7281, 0.9019, 0.2721, 0.9019, 0.2721, 0.8763, 0.7281, 0.8763, 0.2721, 0.5988, 0.7281, 0.5988, 0.7281, 0.6243, 0.2721, 0.6243, 0.7281, 0.8763, 0.7281, 0.6243, 0.7537, 0.6243, 0.7537, 0.8763, 0.7281, 0.9818, 0.7281, 0.9019, 0.7409, 0.9019, 0.7409, 0.9818, 0.7281, 0.5988, 0.7281, 0.5189, 0.7409, 0.5189, 0.7409, 0.5988, 0.7281, 0.6243, 0.7281, 0.8763, 0.2721, 0.8763, 0.2721, 0.6243, 0.7281, 0.5189, 0.7281, 0.5988, 0.2721, 0.5988, 0.2721, 0.5189, 0.2465, 0.6243, 0.2465, 0.8763, 0.1667, 0.8763, 0.1667, 0.6243, 0.8336, 0.6243, 0.8336, 0.8763, 0.7537, 0.8763, 0.7537, 0.6243, 0.7281, 0.9019, 0.7281, 0.9818, 0.2721, 0.9818, 0.2721, 0.9019, 0.7281, 0.9019, 0.7281, 0.8891, 0.7409, 0.9019, 0.7281, 0.5988, 0.7409, 0.5988, 0.7281, 0.6116, 0.2721, 0.9019, 0.2593, 0.9019, 0.2721, 0.8891, 0.2721, 0.5988, 0.2721, 0.6116, 0.2593, 0.5988, 0.2721, 0.9019, 0.2721, 0.9818, 0.2593, 0.9818, 0.2593, 0.9019, 0.2721, 0.5189, 0.2721, 0.5988, 0.2593, 0.5988, 0.2593, 0.5189, 0.2465, 0.8763, 0.2465, 0.6243, 0.2721, 0.6243, 0.2721, 0.8763, 0.7281, 0.9019, 0.2721, 0.9019, 0.2721, 0.8763, 0.7281, 0.8763, 0.2721, 0.5988, 0.7281, 0.5988, 0.7281, 0.6243, 0.2721, 0.6243, 0.7281, 0.8763, 0.7281, 0.6243, 0.7537, 0.6243, 0.7537, 0.8763, 0.7281, 0.9818, 0.7281, 0.9019, 0.7409, 0.9019, 0.7409, 0.9818, 0.7281, 0.5988, 0.7281, 0.5189, 0.7409, 0.5189, 0.7409, 0.5988, 0.7281, 0.6243, 0.7281, 0.8763, 0.2721, 0.8763, 0.2721, 0.6243, 0.7281, 0.5189, 0.7281, 0.5988, 0.2721, 0.5988, 0.2721, 0.5189, 0.2465, 0.6243, 0.2465, 0.8763, 0.1667, 0.8763, 0.1667, 0.6243, 0.8336, 0.6243, 0.8336, 0.8763, 0.7537, 0.8763, 0.7537, 0.6243, 0.7281, 0.9019, 0.7281, 0.9818, 0.2721, 0.9818, 0.2721, 0.9019, 0.7281, 0.9019, 0.7281, 0.8891, 0.7409, 0.9019, 0.7281, 0.5988, 0.7409, 0.5988, 0.7281, 0.6116, 0.2721, 0.9019, 0.2593, 0.9019, 0.2721, 0.8891, 0.2721, 0.5988, 0.2721, 0.6116, 0.2593, 0.5988, 0.2721, 0.9019, 0.2721, 0.9818, 0.2593, 0.9818, 0.2593, 0.9019, 0.2721, 0.5189, 0.2721, 0.5988, 0.2593, 0.5988, 0.2593, 0.5189, 0.2465, 0.8763, 0.2465, 0.6243, 0.2721, 0.6243, 0.2721, 0.8763, 0.7281, 0.9019, 0.2721, 0.9019, 0.2721, 0.8763, 0.7281, 0.8763, 0.2721, 0.5988, 0.7281, 0.5988, 0.7281, 0.6243, 0.2721, 0.6243, 0.7281, 0.8763, 0.7281, 0.6243, 0.7537, 0.6243, 0.7537, 0.8763, 0.7281, 0.9818, 0.7281, 0.9019, 0.7409, 0.9019, 0.7409, 0.9818, 0.7281, 0.5988, 0.7281, 0.5189, 0.7409, 0.5189, 0.7409, 0.5988, 0.7281, 0.6243, 0.7281, 0.8763, 0.2721, 0.8763, 0.2721, 0.6243, 0.7281, 0.5189, 0.7281, 0.5988, 0.2721, 0.5988, 0.2721, 0.5189, 0.2465, 0.6243, 0.2465, 0.8763, 0.1667, 0.8763, 0.1667, 0.6243, 0.8336, 0.6243, 0.8336, 0.8763, 0.7537, 0.8763, 0.7537, 0.6243, 0.7281, 0.9019, 0.7281, 0.9818, 0.2721, 0.9818, 0.2721, 0.9019, 0.7281, 0.9019, 0.7281, 0.8891, 0.7409, 0.9019, 0.7281, 0.5988, 0.7409, 0.5988, 0.7281, 0.6116, 0.2721, 0.9019, 0.2593, 0.9019, 0.2721, 0.8891, 0.2721, 0.5988, 0.2721, 0.6116, 0.2593, 0.5988, 0.2721, 0.9019, 0.2721, 0.9818, 0.2593, 0.9818, 0.2593, 0.9019, 0.2721, 0.5189, 0.2721, 0.5988, 0.2593, 0.5988, 0.2593, 0.5189, 0.2465, 0.8763, 0.2465, 0.6243, 0.2721, 0.6243, 0.2721, 0.8763, 0.7281, 0.9019, 0.2721, 0.9019, 0.2721, 0.8763, 0.7281, 0.8763, 0.2721, 0.5988, 0.7281, 0.5988, 0.7281, 0.6243, 0.2721, 0.6243, 0.7281, 0.8763, 0.7281, 0.6243, 0.7537, 0.6243, 0.7537, 0.8763, 0.7281, 0.9818, 0.7281, 0.9019, 0.7409, 0.9019, 0.7409, 0.9818, 0.7281, 0.5988, 0.7281, 0.5189, 0.7409, 0.5189, 0.7409, 0.5988, 0.7281, 0.6243, 0.7281, 0.8763, 0.2721, 0.8763, 0.2721, 0.6243, 0.7281, 0.5189, 0.7281, 0.5988, 0.2721, 0.5988, 0.2721, 0.5189, 0.2465, 0.6243, 0.2465, 0.8763, 0.1667, 0.8763, 0.1667, 0.6243, 0.8336, 0.6243, 0.8336, 0.8763, 0.7537, 0.8763, 0.7537, 0.6243, 0.7281, 0.9019, 0.7281, 0.9818, 0.2721, 0.9818, 0.2721, 0.9019, 0.7281, 0.9019, 0.7281, 0.8891, 0.7409, 0.9019, 0.7281, 0.5988, 0.7409, 0.5988, 0.7281, 0.6116, 0.2721, 0.9019, 0.2593, 0.9019, 0.2721, 0.8891, 0.2721, 0.5988, 0.2721, 0.6116, 0.2593, 0.5988, 0.2721, 0.9019, 0.2721, 0.9818, 0.2593, 0.9818, 0.2593, 0.9019, 0.2721, 0.5189, 0.2721, 0.5988, 0.2593, 0.5988, 0.2593, 0.5189, 0.2465, 0.8763, 0.2465, 0.6243, 0.2721, 0.6243, 0.2721, 0.8763, 0.7281, 0.9019, 0.2721, 0.9019, 0.2721, 0.8763, 0.7281, 0.8763, 0.2721, 0.5988, 0.7281, 0.5988, 0.7281, 0.6243, 0.2721, 0.6243, 0.7281, 0.8763, 0.7281, 0.6243, 0.7537, 0.6243, 0.7537, 0.8763, 0.7281, 0.9818, 0.7281, 0.9019, 0.7409, 0.9019, 0.7409, 0.9818, 0.7281, 0.5988, 0.7281, 0.5189, 0.7409, 0.5189, 0.7409, 0.5988, 0.7281, 0.6243, 0.7281, 0.8763, 0.2721, 0.8763, 0.2721, 0.6243, 0.7281, 0.6243, 0.7281, 0.8763, 0.2721, 0.8763, 0.2721, 0.6243, 0.7281, 0.5988, 0.7281, 0.5189, 0.7409, 0.5189, 0.7409, 0.5988, 0.7281, 0.9818, 0.7281, 0.9019, 0.7409, 0.9019, 0.7409, 0.9818, 0.7281, 0.8763, 0.7281, 0.6243, 0.7537, 0.6243, 0.7537, 0.8763, 0.2721, 0.5988, 0.7281, 0.5988, 0.7281, 0.6243, 0.2721, 0.6243, 0.7281, 0.9019, 0.2721, 0.9019, 0.2721, 0.8763, 0.7281, 0.8763, 0.2465, 0.8763, 0.2465, 0.6243, 0.2721, 0.6243, 0.2721, 0.8763, 0.2721, 0.5189, 0.2721, 0.5988, 0.2593, 0.5988, 0.2593, 0.5189, 0.2721, 0.9019, 0.2721, 0.9818, 0.2593, 0.9818, 0.2593, 0.9019, 0.2721, 0.5988, 0.2721, 0.6116, 0.2593, 0.5988, 0.2721, 0.9019, 0.2593, 0.9019, 0.2721, 0.8891, 0.7281, 0.5988, 0.7409, 0.5988, 0.7281, 0.6116, 0.7281, 0.9019, 0.7281, 0.8891, 0.7409, 0.9019, 0.7281, 0.9019, 0.7281, 0.9818, 0.2721, 0.9818, 0.2721, 0.9019, 0.8336, 0.6243, 0.8336, 0.8763, 0.7537, 0.8763, 0.7537, 0.6243, 0.2465, 0.6243, 0.2465, 0.8763, 0.1667, 0.8763, 0.1667, 0.6243, 0.7281, 0.5189, 0.7281, 0.5988, 0.2721, 0.5988, 0.2721, 0.5189, 0.7281, 0.5189, 0.7281, 0.5988, 0.2721, 0.5988, 0.2721, 0.5189, 0.2465, 0.6243, 0.2465, 0.8763, 0.1667, 0.8763, 0.1667, 0.6243, 0.8336, 0.6243, 0.8336, 0.8763, 0.7537, 0.8763, 0.7537, 0.6243, 0.7281, 0.9019, 0.7281, 0.9818, 0.2721, 0.9818, 0.2721, 0.9019, 0.7281, 0.9019, 0.7281, 0.8891, 0.7409, 0.9019, 0.7281, 0.5988, 0.7409, 0.5988, 0.7281, 0.6116, 0.2721, 0.9019, 0.2593, 0.9019, 0.2721, 0.8891, 0.2721, 0.5988, 0.2721, 0.6116, 0.2593, 0.5988, 0.2721, 0.9019, 0.2721, 0.9818, 0.2593, 0.9818, 0.2593, 0.9019, 0.2721, 0.5189, 0.2721, 0.5988, 0.2593, 0.5988, 0.2593, 0.5189, 0.2465, 0.8763, 0.2465, 0.6243, 0.2721, 0.6243, 0.2721, 0.8763, 0.7281, 0.9019, 0.2721, 0.9019, 0.2721, 0.8763, 0.7281, 0.8763, 0.2721, 0.5988, 0.7281, 0.5988, 0.7281, 0.6243, 0.2721, 0.6243, 0.7281, 0.8763, 0.7281, 0.6243, 0.7537, 0.6243, 0.7537, 0.8763, 0.7281, 0.9818, 0.7281, 0.9019, 0.7409, 0.9019, 0.7409, 0.9818, 0.7281, 0.5988, 0.7281, 0.5189, 0.7409, 0.5189, 0.7409, 0.5988, 0.7281, 0.6243, 0.7281, 0.8763, 0.2721, 0.8763, 0.2721, 0.6243, 0.7281, 0.5189, 0.7281, 0.5988, 0.2721, 0.5988, 0.2721, 0.5189, 0.2465, 0.6243, 0.2465, 0.8763, 0.1667, 0.8763, 0.1667, 0.6243, 0.8336, 0.6243, 0.8336, 0.8763, 0.7537, 0.8763, 0.7537, 0.6243, 0.7281, 0.9019, 0.7281, 0.9818, 0.2721, 0.9818, 0.2721, 0.9019, 0.7281, 0.9019, 0.7281, 0.8891, 0.7409, 0.9019, 0.7281, 0.5988, 0.7409, 0.5988, 0.7281, 0.6116, 0.2721, 0.9019, 0.2593, 0.9019, 0.2721, 0.8891, 0.2721, 0.5988, 0.2721, 0.6116, 0.2593, 0.5988, 0.2721, 0.9019, 0.2721, 0.9818, 0.2593, 0.9818, 0.2593, 0.9019, 0.2721, 0.5189, 0.2721, 0.5988, 0.2593, 0.5988, 0.2593, 0.5189, 0.2465, 0.8763, 0.2465, 0.6243, 0.2721, 0.6243, 0.2721, 0.8763, 0.7281, 0.9019, 0.2721, 0.9019, 0.2721, 0.8763, 0.7281, 0.8763, 0.2721, 0.5988, 0.7281, 0.5988, 0.7281, 0.6243, 0.2721, 0.6243, 0.7281, 0.8763, 0.7281, 0.6243, 0.7537, 0.6243, 0.7537, 0.8763, 0.7281, 0.9818, 0.7281, 0.9019, 0.7409, 0.9019, 0.7409, 0.9818, 0.7281, 0.5988, 0.7281, 0.5189, 0.7409, 0.5189, 0.7409, 0.5988, 0.7281, 0.6243, 0.7281, 0.8763, 0.2721, 0.8763, 0.2721, 0.6243, 0.7281, 0.5189, 0.7281, 0.5988, 0.2721, 0.5988, 0.2721, 0.5189, 0.2465, 0.6243, 0.2465, 0.8763, 0.1667, 0.8763, 0.1667, 0.6243, 0.8336, 0.6243, 0.8336, 0.8763, 0.7537, 0.8763, 0.7537, 0.6243, 0.7281, 0.9019, 0.7281, 0.9818, 0.2721, 0.9818, 0.2721, 0.9019, 0.7281, 0.9019, 0.7281, 0.8891, 0.7409, 0.9019, 0.7281, 0.5988, 0.7409, 0.5988, 0.7281, 0.6116, 0.2721, 0.9019, 0.2593, 0.9019, 0.2721, 0.8891, 0.2721, 0.5988, 0.2721, 0.6116, 0.2593, 0.5988, 0.2721, 0.9019, 0.2721, 0.9818, 0.2593, 0.9818, 0.2593, 0.9019, 0.2721, 0.5189, 0.2721, 0.5988, 0.2593, 0.5988, 0.2593, 0.5189, 0.2465, 0.8763, 0.2465, 0.6243, 0.2721, 0.6243, 0.2721, 0.8763, 0.7281, 0.9019, 0.2721, 0.9019, 0.2721, 0.8763, 0.7281, 0.8763, 0.2721, 0.5988, 0.7281, 0.5988, 0.7281, 0.6243, 0.2721, 0.6243, 0.7281, 0.8763, 0.7281, 0.6243, 0.7537, 0.6243, 0.7537, 0.8763, 0.7281, 0.9818, 0.7281, 0.9019, 0.7409, 0.9019, 0.7409, 0.9818, 0.7281, 0.5988, 0.7281, 0.5189, 0.7409, 0.5189, 0.7409, 0.5988, 0.7281, 0.6243, 0.7281, 0.8763, 0.2721, 0.8763, 0.2721, 0.6243, 0.7281, 0.5189, 0.7281, 0.5988, 0.2721, 0.5988, 0.2721, 0.5189, 0.2465, 0.6243, 0.2465, 0.8763, 0.1667, 0.8763, 0.1667, 0.6243, 0.8336, 0.6243, 0.8336, 0.8763, 0.7537, 0.8763, 0.7537, 0.6243, 0.7281, 0.9019, 0.7281, 0.9818, 0.2721, 0.9818, 0.2721, 0.9019, 0.7281, 0.9019, 0.7281, 0.8891, 0.7409, 0.9019, 0.7281, 0.5988, 0.7409, 0.5988, 0.7281, 0.6116, 0.2721, 0.9019, 0.2593, 0.9019, 0.2721, 0.8891, 0.2721, 0.5988, 0.2721, 0.6116, 0.2593, 0.5988, 0.2721, 0.9019, 0.2721, 0.9818, 0.2593, 0.9818, 0.2593, 0.9019, 0.2721, 0.5189, 0.2721, 0.5988, 0.2593, 0.5988, 0.2593, 0.5189, 0.2465, 0.8763, 0.2465, 0.6243, 0.2721, 0.6243, 0.2721, 0.8763, 0.7281, 0.9019, 0.2721, 0.9019, 0.2721, 0.8763, 0.7281, 0.8763, 0.2721, 0.5988, 0.7281, 0.5988, 0.7281, 0.6243, 0.2721, 0.6243, 0.7281, 0.8763, 0.7281, 0.6243, 0.7537, 0.6243, 0.7537, 0.8763, 0.7281, 0.9818, 0.7281, 0.9019, 0.7409, 0.9019, 0.7409, 0.9818, 0.7281, 0.5988, 0.7281, 0.5189, 0.7409, 0.5189, 0.7409, 0.5988, 0.7281, 0.6243, 0.7281, 0.8763, 0.2721, 0.8763, 0.2721, 0.6243, 0.7281, 0.5189, 0.7281, 0.5988, 0.2721, 0.5988, 0.2721, 0.5189, 0.2465, 0.6243, 0.2465, 0.8763, 0.1667, 0.8763, 0.1667, 0.6243, 0.8336, 0.6243, 0.8336, 0.8763, 0.7537, 0.8763, 0.7537, 0.6243, 0.7281, 0.9019, 0.7281, 0.9818, 0.2721, 0.9818, 0.2721, 0.9019, 0.7281, 0.9019, 0.7281, 0.8891, 0.7409, 0.9019, 0.7281, 0.5988, 0.7409, 0.5988, 0.7281, 0.6116, 0.2721, 0.9019, 0.2593, 0.9019, 0.2721, 0.8891, 0.2721, 0.5988, 0.2721, 0.6116, 0.2593, 0.5988, 0.2721, 0.9019, 0.2721, 0.9818, 0.2593, 0.9818, 0.2593, 0.9019, 0.2721, 0.5189, 0.2721, 0.5988, 0.2593, 0.5988, 0.2593, 0.5189, 0.2465, 0.8763, 0.2465, 0.6243, 0.2721, 0.6243, 0.2721, 0.8763, 0.7281, 0.9019, 0.2721, 0.9019, 0.2721, 0.8763, 0.7281, 0.8763, 0.2721, 0.5988, 0.7281, 0.5988, 0.7281, 0.6243, 0.2721, 0.6243, 0.7281, 0.8763, 0.7281, 0.6243, 0.7537, 0.6243, 0.7537, 0.8763, 0.7281, 0.9818, 0.7281, 0.9019, 0.7409, 0.9019, 0.7409, 0.9818, 0.7281, 0.5988, 0.7281, 0.5189, 0.7409, 0.5189, 0.7409, 0.5988, 0.7281, 0.6243, 0.7281, 0.8763, 0.2721, 0.8763, 0.2721, 0.6243, 0.7281, 0.5189, 0.7281, 0.5988, 0.2721, 0.5988, 0.2721, 0.5189, 0.2465, 0.6243, 0.2465, 0.8763, 0.1667, 0.8763, 0.1667, 0.6243, 0.8336, 0.6243, 0.8336, 0.8763, 0.7537, 0.8763, 0.7537, 0.6243, 0.7281, 0.9019, 0.7281, 0.9818, 0.2721, 0.9818, 0.2721, 0.9019, 0.7281, 0.9019, 0.7281, 0.8891, 0.7409, 0.9019, 0.7281, 0.5988, 0.7409, 0.5988, 0.7281, 0.6116, 0.2721, 0.9019, 0.2593, 0.9019, 0.2721, 0.8891, 0.2721, 0.5988, 0.2721, 0.6116, 0.2593, 0.5988, 0.2721, 0.9019, 0.2721, 0.9818, 0.2593, 0.9818, 0.2593, 0.9019, 0.2721, 0.5189, 0.2721, 0.5988, 0.2593, 0.5988, 0.2593, 0.5189, 0.2465, 0.8763, 0.2465, 0.6243, 0.2721, 0.6243, 0.2721, 0.8763, 0.7281, 0.9019, 0.2721, 0.9019, 0.2721, 0.8763, 0.7281, 0.8763, 0.2721, 0.5988, 0.7281, 0.5988, 0.7281, 0.6243, 0.2721, 0.6243, 0.7281, 0.8763, 0.7281, 0.6243, 0.7537, 0.6243, 0.7537, 0.8763, 0.7281, 0.9818, 0.7281, 0.9019, 0.7409, 0.9019, 0.7409, 0.9818, 0.7281, 0.5988, 0.7281, 0.5189, 0.7409, 0.5189, 0.7409, 0.5988, 0.7281, 0.6243, 0.7281, 0.8763, 0.2721, 0.8763, 0.2721, 0.6243, 0.7281, 0.6243, 0.7281, 0.8763, 0.2721, 0.8763, 0.2721, 0.6243, 0.7281, 0.5988, 0.7281, 0.5189, 0.7409, 0.5189, 0.7409, 0.5988, 0.7281, 0.9818, 0.7281, 0.9019, 0.7409, 0.9019, 0.7409, 0.9818, 0.7281, 0.8763, 0.7281, 0.6243, 0.7537, 0.6243, 0.7537, 0.8763, 0.2721, 0.5988, 0.7281, 0.5988, 0.7281, 0.6243, 0.2721, 0.6243, 0.7281, 0.9019, 0.2721, 0.9019, 0.2721, 0.8763, 0.7281, 0.8763, 0.2465, 0.8763, 0.2465, 0.6243, 0.2721, 0.6243, 0.2721, 0.8763, 0.2721, 0.5189, 0.2721, 0.5988, 0.2593, 0.5988, 0.2593, 0.5189, 0.2721, 0.9019, 0.2721, 0.9818, 0.2593, 0.9818, 0.2593, 0.9019, 0.2721, 0.5988, 0.2721, 0.6116, 0.2593, 0.5988, 0.2721, 0.9019, 0.2593, 0.9019, 0.2721, 0.8891, 0.7281, 0.5988, 0.7409, 0.5988, 0.7281, 0.6116, 0.7281, 0.9019, 0.7281, 0.8891, 0.7409, 0.9019, 0.7281, 0.9019, 0.7281, 0.9818, 0.2721, 0.9818, 0.2721, 0.9019, 0.8336, 0.6243, 0.8336, 0.8763, 0.7537, 0.8763, 0.7537, 0.6243, 0.2465, 0.6243, 0.2465, 0.8763, 0.1667, 0.8763, 0.1667, 0.6243, 0.7281, 0.5189, 0.7281, 0.5988, 0.2721, 0.5988, 0.2721, 0.5189, 0.7281, 0.5189, 0.7281, 0.5988, 0.2721, 0.5988, 0.2721, 0.5189, 0.2465, 0.6243, 0.2465, 0.8763, 0.1667, 0.8763, 0.1667, 0.6243, 0.8336, 0.6243, 0.8336, 0.8763, 0.7537, 0.8763, 0.7537, 0.6243, 0.7281, 0.9019, 0.7281, 0.9818, 0.2721, 0.9818, 0.2721, 0.9019, 0.7281, 0.9019, 0.7281, 0.8891, 0.7409, 0.9019, 0.7281, 0.5988, 0.7409, 0.5988, 0.7281, 0.6116, 0.2721, 0.9019, 0.2593, 0.9019, 0.2721, 0.8891, 0.2721, 0.5988, 0.2721, 0.6116, 0.2593, 0.5988, 0.2721, 0.9019, 0.2721, 0.9818, 0.2593, 0.9818, 0.2593, 0.9019, 0.2721, 0.5189, 0.2721, 0.5988, 0.2593, 0.5988, 0.2593, 0.5189, 0.2465, 0.8763, 0.2465, 0.6243, 0.2721, 0.6243, 0.2721, 0.8763, 0.7281, 0.9019, 0.2721, 0.9019, 0.2721, 0.8763, 0.7281, 0.8763, 0.2721, 0.5988, 0.7281, 0.5988, 0.7281, 0.6243, 0.2721, 0.6243, 0.7281, 0.8763, 0.7281, 0.6243, 0.7537, 0.6243, 0.7537, 0.8763, 0.7281, 0.9818, 0.7281, 0.9019, 0.7409, 0.9019, 0.7409, 0.9818, 0.7281, 0.5988, 0.7281, 0.5189, 0.7409, 0.5189, 0.7409, 0.5988, 0.7281, 0.6243, 0.7281, 0.8763, 0.2721, 0.8763, 0.2721, 0.6243, 0.7281, 0.5189, 0.7281, 0.5988, 0.2721, 0.5988, 0.2721, 0.5189, 0.2465, 0.6243, 0.2465, 0.8763, 0.1667, 0.8763, 0.1667, 0.6243, 0.8336, 0.6243, 0.8336, 0.8763, 0.7537, 0.8763, 0.7537, 0.6243, 0.7281, 0.9019, 0.7281, 0.9818, 0.2721, 0.9818, 0.2721, 0.9019, 0.7281, 0.9019, 0.7281, 0.8891, 0.7409, 0.9019, 0.7281, 0.5988, 0.7409, 0.5988, 0.7281, 0.6116, 0.2721, 0.9019, 0.2593, 0.9019, 0.2721, 0.8891, 0.2721, 0.5988, 0.2721, 0.6116, 0.2593, 0.5988, 0.2721, 0.9019, 0.2721, 0.9818, 0.2593, 0.9818, 0.2593, 0.9019, 0.2721, 0.5189, 0.2721, 0.5988, 0.2593, 0.5988, 0.2593, 0.5189, 0.2465, 0.8763, 0.2465, 0.6243, 0.2721, 0.6243, 0.2721, 0.8763, 0.7281, 0.9019, 0.2721, 0.9019, 0.2721, 0.8763, 0.7281, 0.8763, 0.2721, 0.5988, 0.7281, 0.5988, 0.7281, 0.6243, 0.2721, 0.6243, 0.7281, 0.8763, 0.7281, 0.6243, 0.7537, 0.6243, 0.7537, 0.8763, 0.7281, 0.9818, 0.7281, 0.9019, 0.7409, 0.9019, 0.7409, 0.9818, 0.7281, 0.5988, 0.7281, 0.5189, 0.7409, 0.5189, 0.7409, 0.5988, 0.7281, 0.6243, 0.7281, 0.8763, 0.2721, 0.8763, 0.2721, 0.6243, 0.7281, 0.5189, 0.7281, 0.5988, 0.2721, 0.5988, 0.2721, 0.5189, 0.2465, 0.6243, 0.2465, 0.8763, 0.1667, 0.8763, 0.1667, 0.6243, 0.8336, 0.6243, 0.8336, 0.8763, 0.7537, 0.8763, 0.7537, 0.6243, 0.7281, 0.9019, 0.7281, 0.9818, 0.2721, 0.9818, 0.2721, 0.9019, 0.7281, 0.9019, 0.7281, 0.8891, 0.7409, 0.9019, 0.7281, 0.5988, 0.7409, 0.5988, 0.7281, 0.6116, 0.2721, 0.9019, 0.2593, 0.9019, 0.2721, 0.8891, 0.2721, 0.5988, 0.2721, 0.6116, 0.2593, 0.5988, 0.2721, 0.9019, 0.2721, 0.9818, 0.2593, 0.9818, 0.2593, 0.9019, 0.2721, 0.5189, 0.2721, 0.5988, 0.2593, 0.5988, 0.2593, 0.5189, 0.2465, 0.8763, 0.2465, 0.6243, 0.2721, 0.6243, 0.2721, 0.8763, 0.7281, 0.9019, 0.2721, 0.9019, 0.2721, 0.8763, 0.7281, 0.8763, 0.2721, 0.5988, 0.7281, 0.5988, 0.7281, 0.6243, 0.2721, 0.6243, 0.7281, 0.8763, 0.7281, 0.6243, 0.7537, 0.6243, 0.7537, 0.8763, 0.7281, 0.9818, 0.7281, 0.9019, 0.7409, 0.9019, 0.7409, 0.9818, 0.7281, 0.5988, 0.7281, 0.5189, 0.7409, 0.5189, 0.7409, 0.5988, 0.7281, 0.6243, 0.7281, 0.8763, 0.2721, 0.8763, 0.2721, 0.6243])
me_plane.materials.append(mat_material)
me_plane.use_remesh_preserve_volume = False
me_plane.use_remesh_preserve_attributes = False
me_plane.use_mirror_vertex_groups = False
me_plane.update()

# ---- objects
ob_plane = bpy.data.objects.new('Plane', me_plane)

# ---- transforms, parenting, visibility, modifiers, constraints
ob_plane.location = (0.0, 0.0, 0.0)
ob_plane.lineart.crease_threshold = 0.0

# ---- collection membership
col_collection_1.objects.link(ob_plane)

# ---- scene / render settings (as saved in the file)
scene.frame_start = 1; scene.frame_end = 250; scene.frame_set(1)
scene.render.engine = 'BLENDER_EEVEE_NEXT'
scene.render.resolution_percentage = 50
scene.render.dither_intensity = 0.0
scene.cycles.use_denoising = False
scene.cycles.samples = 128
scene.cycles.sampling_pattern = 'TABULATED_SOBOL'
scene.cycles.use_adaptive_sampling = False
scene.cycles.use_light_tree = False
scene.cycles.blur_glossy = 0.0
scene.cycles.sample_clamp_indirect = 0.0
scene.view_settings.view_transform = 'Standard'
bpy.context.view_layer.update()

# ---- added for rendering (the .blend has no active camera and no usable light): camera, sun
cam_auto = bpy.data.cameras.new('AutoCamera')
cam_auto.lens = 50.0
cam_auto.sensor_width = 36.0
cam_auto.clip_end = 1000.0
ob_auto_camera = bpy.data.objects.new('AutoCamera', cam_auto)
scene.collection.objects.link(ob_auto_camera)
ob_auto_camera.location = (3.29968, -3.95961, 3.63974)
ob_auto_camera.rotation_euler = (1.09748, -7.21219e-08, 0.694738)
scene.camera = ob_auto_camera
light_auto_sun = bpy.data.lights.new('AutoSun', 'SUN')
light_auto_sun.energy = 3.0
light_auto_sun.angle = 0.0523599
ob_auto_sun = bpy.data.objects.new('AutoSun', light_auto_sun)
scene.collection.objects.link(ob_auto_sun)
ob_auto_sun.rotation_euler = (0.872665, 0.174533, 0.523599)
bpy.context.view_layer.update()
